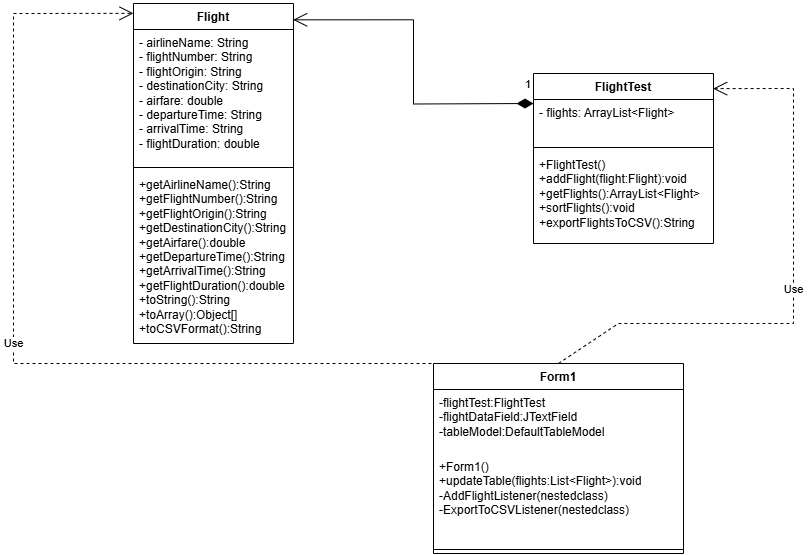

The diagram above was exported from draw.io. Its source (the exported page's mxGraphModel, read from the mxfile embedded in the PNG):
<mxGraphModel dx="2132" dy="565" grid="1" gridSize="10" guides="1" tooltips="1" connect="1" arrows="1" fold="1" page="1" pageScale="1" pageWidth="850" pageHeight="1100" background="none" math="0" shadow="0">
  <root>
    <mxCell id="0" />
    <mxCell id="1" parent="0" />
    <mxCell id="FsqxAInwNU3HE5Fkg1is-1" value="Flight" style="swimlane;fontStyle=1;align=center;verticalAlign=top;childLayout=stackLayout;horizontal=1;startSize=26;horizontalStack=0;resizeParent=1;resizeParentMax=0;resizeLast=0;collapsible=1;marginBottom=0;whiteSpace=wrap;html=1;" vertex="1" parent="1">
      <mxGeometry x="100" y="80" width="160" height="340" as="geometry" />
    </mxCell>
    <mxCell id="FsqxAInwNU3HE5Fkg1is-2" value="&lt;div&gt;- airlineName: String&lt;/div&gt;&lt;div&gt;- flightNumber: String&lt;/div&gt;&lt;div&gt;- flightOrigin: String&lt;/div&gt;&lt;div&gt;- destinationCity: String&amp;nbsp;&lt;/div&gt;&lt;div&gt;- airfare: double&lt;/div&gt;&lt;div&gt;- departureTime: String&lt;/div&gt;&lt;div&gt;- arrivalTime: String&amp;nbsp;&lt;/div&gt;&lt;div&gt;- flightDuration: double&amp;nbsp;&lt;/div&gt;" style="text;strokeColor=none;fillColor=none;align=left;verticalAlign=top;spacingLeft=4;spacingRight=4;overflow=hidden;rotatable=0;points=[[0,0.5],[1,0.5]];portConstraint=eastwest;whiteSpace=wrap;html=1;" vertex="1" parent="FsqxAInwNU3HE5Fkg1is-1">
      <mxGeometry y="26" width="160" height="134" as="geometry" />
    </mxCell>
    <mxCell id="FsqxAInwNU3HE5Fkg1is-3" value="" style="line;strokeWidth=1;fillColor=none;align=left;verticalAlign=middle;spacingTop=-1;spacingLeft=3;spacingRight=3;rotatable=0;labelPosition=right;points=[];portConstraint=eastwest;strokeColor=inherit;" vertex="1" parent="FsqxAInwNU3HE5Fkg1is-1">
      <mxGeometry y="160" width="160" height="8" as="geometry" />
    </mxCell>
    <mxCell id="FsqxAInwNU3HE5Fkg1is-4" value="&lt;div&gt;+getAirlineName():String&lt;/div&gt;&lt;div&gt;+getFlightNumber():String&lt;/div&gt;&lt;div&gt;+getFlightOrigin():String&lt;/div&gt;&lt;div&gt;+getDestinationCity():String&lt;/div&gt;&lt;div&gt;+getAirfare():double&lt;/div&gt;&lt;div&gt;+getDepartureTime():String&lt;/div&gt;&lt;div&gt;+getArrivalTime():String&lt;/div&gt;&lt;div&gt;+getFlightDuration():double&lt;/div&gt;&lt;div&gt;+toString():String&lt;/div&gt;&lt;div&gt;+toArray():Object[]&lt;/div&gt;&lt;div&gt;+toCSVFormat():String&lt;/div&gt;" style="text;strokeColor=none;fillColor=none;align=left;verticalAlign=top;spacingLeft=4;spacingRight=4;overflow=hidden;rotatable=0;points=[[0,0.5],[1,0.5]];portConstraint=eastwest;whiteSpace=wrap;html=1;" vertex="1" parent="FsqxAInwNU3HE5Fkg1is-1">
      <mxGeometry y="168" width="160" height="172" as="geometry" />
    </mxCell>
    <mxCell id="FsqxAInwNU3HE5Fkg1is-8" value="FlightTest" style="swimlane;fontStyle=1;align=center;verticalAlign=top;childLayout=stackLayout;horizontal=1;startSize=26;horizontalStack=0;resizeParent=1;resizeParentMax=0;resizeLast=0;collapsible=1;marginBottom=0;whiteSpace=wrap;html=1;" vertex="1" parent="1">
      <mxGeometry x="500" y="150" width="180" height="170" as="geometry" />
    </mxCell>
    <mxCell id="FsqxAInwNU3HE5Fkg1is-9" value="&lt;div&gt;- flights: ArrayList&amp;lt;Flight&amp;gt;&amp;nbsp;&lt;/div&gt;" style="text;strokeColor=none;fillColor=none;align=left;verticalAlign=top;spacingLeft=4;spacingRight=4;overflow=hidden;rotatable=0;points=[[0,0.5],[1,0.5]];portConstraint=eastwest;whiteSpace=wrap;html=1;" vertex="1" parent="FsqxAInwNU3HE5Fkg1is-8">
      <mxGeometry y="26" width="180" height="44" as="geometry" />
    </mxCell>
    <mxCell id="FsqxAInwNU3HE5Fkg1is-10" value="" style="line;strokeWidth=1;fillColor=none;align=left;verticalAlign=middle;spacingTop=-1;spacingLeft=3;spacingRight=3;rotatable=0;labelPosition=right;points=[];portConstraint=eastwest;strokeColor=inherit;" vertex="1" parent="FsqxAInwNU3HE5Fkg1is-8">
      <mxGeometry y="70" width="180" height="8" as="geometry" />
    </mxCell>
    <mxCell id="FsqxAInwNU3HE5Fkg1is-11" value="+FlightTest()&lt;div&gt;+addFlight(flight:Flight):void&lt;/div&gt;&lt;div&gt;+getFlights():ArrayList&amp;lt;Flight&amp;gt;&lt;/div&gt;&lt;div&gt;+sortFlights():void&lt;/div&gt;&lt;div&gt;+exportFlightsToCSV():String&lt;/div&gt;" style="text;strokeColor=none;fillColor=none;align=left;verticalAlign=top;spacingLeft=4;spacingRight=4;overflow=hidden;rotatable=0;points=[[0,0.5],[1,0.5]];portConstraint=eastwest;whiteSpace=wrap;html=1;" vertex="1" parent="FsqxAInwNU3HE5Fkg1is-8">
      <mxGeometry y="78" width="180" height="92" as="geometry" />
    </mxCell>
    <mxCell id="FsqxAInwNU3HE5Fkg1is-27" value="Form1" style="swimlane;fontStyle=1;align=center;verticalAlign=top;childLayout=stackLayout;horizontal=1;startSize=26;horizontalStack=0;resizeParent=1;resizeParentMax=0;resizeLast=0;collapsible=1;marginBottom=0;whiteSpace=wrap;html=1;" vertex="1" parent="1">
      <mxGeometry x="400" y="440" width="250" height="190" as="geometry" />
    </mxCell>
    <mxCell id="FsqxAInwNU3HE5Fkg1is-38" value="Use" style="endArrow=open;endSize=12;dashed=1;html=1;rounded=0;entryX=0;entryY=0.029;entryDx=0;entryDy=0;entryPerimeter=0;" edge="1" parent="FsqxAInwNU3HE5Fkg1is-27" target="FsqxAInwNU3HE5Fkg1is-1">
      <mxGeometry width="160" relative="1" as="geometry">
        <mxPoint x="10" as="sourcePoint" />
        <mxPoint x="-420" y="-120" as="targetPoint" />
        <Array as="points">
          <mxPoint x="-420" />
          <mxPoint x="-420" y="-350" />
        </Array>
      </mxGeometry>
    </mxCell>
    <mxCell id="FsqxAInwNU3HE5Fkg1is-28" value="&lt;div&gt;-flightTest:FlightTest&lt;/div&gt;&lt;div&gt;-flightDataField:JTextField&lt;/div&gt;&lt;div&gt;-tableModel:DefaultTableModel&lt;/div&gt;" style="text;strokeColor=none;fillColor=none;align=left;verticalAlign=top;spacingLeft=4;spacingRight=4;overflow=hidden;rotatable=0;points=[[0,0.5],[1,0.5]];portConstraint=eastwest;whiteSpace=wrap;html=1;" vertex="1" parent="FsqxAInwNU3HE5Fkg1is-27">
      <mxGeometry y="26" width="250" height="64" as="geometry" />
    </mxCell>
    <mxCell id="FsqxAInwNU3HE5Fkg1is-30" value="+Form1()&lt;div&gt;+updateTable(flights:List&amp;lt;Flight&amp;gt;):void&lt;/div&gt;&lt;div&gt;-AddFlightListener(nestedclass)&lt;/div&gt;&lt;div&gt;-ExportToCSVListener(nestedclass)&lt;/div&gt;" style="text;strokeColor=none;fillColor=none;align=left;verticalAlign=top;spacingLeft=4;spacingRight=4;overflow=hidden;rotatable=0;points=[[0,0.5],[1,0.5]];portConstraint=eastwest;whiteSpace=wrap;html=1;" vertex="1" parent="FsqxAInwNU3HE5Fkg1is-27">
      <mxGeometry y="90" width="250" height="92" as="geometry" />
    </mxCell>
    <mxCell id="FsqxAInwNU3HE5Fkg1is-29" value="" style="line;strokeWidth=1;fillColor=none;align=left;verticalAlign=middle;spacingTop=-1;spacingLeft=3;spacingRight=3;rotatable=0;labelPosition=right;points=[];portConstraint=eastwest;strokeColor=inherit;" vertex="1" parent="FsqxAInwNU3HE5Fkg1is-27">
      <mxGeometry y="182" width="250" height="8" as="geometry" />
    </mxCell>
    <mxCell id="FsqxAInwNU3HE5Fkg1is-36" value="1" style="endArrow=open;html=1;endSize=12;startArrow=diamondThin;startSize=14;startFill=1;edgeStyle=orthogonalEdgeStyle;align=left;verticalAlign=bottom;rounded=0;entryX=0.998;entryY=0.048;entryDx=0;entryDy=0;entryPerimeter=0;" edge="1" parent="1" target="FsqxAInwNU3HE5Fkg1is-1">
      <mxGeometry x="-0.9386" y="-10" relative="1" as="geometry">
        <mxPoint x="500" y="180" as="sourcePoint" />
        <mxPoint x="480" y="170" as="targetPoint" />
        <mxPoint as="offset" />
      </mxGeometry>
    </mxCell>
    <mxCell id="FsqxAInwNU3HE5Fkg1is-37" value="Use" style="endArrow=open;endSize=12;dashed=1;html=1;rounded=0;exitX=0.5;exitY=0;exitDx=0;exitDy=0;entryX=0.998;entryY=0.089;entryDx=0;entryDy=0;entryPerimeter=0;" edge="1" parent="1" source="FsqxAInwNU3HE5Fkg1is-27" target="FsqxAInwNU3HE5Fkg1is-8">
      <mxGeometry width="160" relative="1" as="geometry">
        <mxPoint x="520" y="410" as="sourcePoint" />
        <mxPoint x="680" y="410" as="targetPoint" />
        <Array as="points">
          <mxPoint x="585" y="400" />
          <mxPoint x="760" y="400" />
          <mxPoint x="760" y="165" />
        </Array>
      </mxGeometry>
    </mxCell>
  </root>
</mxGraphModel>